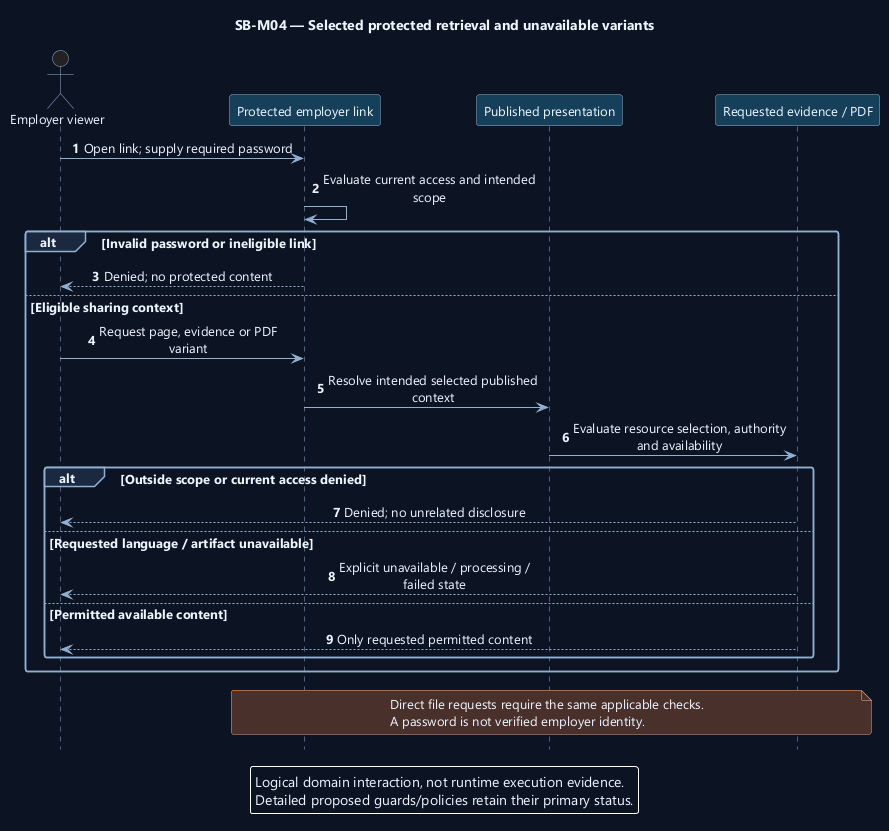

The diagram above was rendered by PlantUML. Its source (embedded in the PNG):
@startuml
' OWNER-MVP-2026-11-04 review: MVP core / cross-cutting. Core presentation/application/files or shared authority/recovery invariant remains applicable.
skinparam backgroundColor #0D1525
skinparam defaultFontColor #EDF4FF
skinparam defaultFontName Segoe UI
skinparam defaultFontSize 13
skinparam shadowing false
skinparam roundcorner 5
skinparam ArrowColor #91AED1
skinparam sequenceMessageAlign center
skinparam sequenceParticipantBackgroundColor #17405A
skinparam sequenceParticipantBorderColor #91AED1
skinparam sequenceActorBorderColor #91AED1
skinparam sequenceLifeLineBorderColor #91AED1
skinparam sequenceGroupBackgroundColor #1A2940
skinparam sequenceGroupBorderColor #91AED1
skinparam sequenceDividerBackgroundColor #1A2940
skinparam noteBackgroundColor #4A302B
skinparam noteBorderColor #F1AD8A
skinparam maxMessageSize 220
hide footbox
autonumber
title SB-M04 — Selected protected retrieval and unavailable variants
actor "Employer viewer" as U
participant "Protected employer link" as L
participant "Published presentation" as P
participant "Requested evidence / PDF" as A
U -> L : Open link; supply required password
L -> L : Evaluate current access and intended scope
alt Invalid password or ineligible link
 L --> U : Denied; no protected content
else Eligible sharing context
 U -> L : Request page, evidence or PDF variant
 L -> P : Resolve intended selected published context
 P -> A : Evaluate resource selection, authority and availability
 alt Outside scope or current access denied
  A --> U : Denied; no unrelated disclosure
 else Requested language / artifact unavailable
  A --> U : Explicit unavailable / processing / failed state
 else Permitted available content
  A --> U : Only requested permitted content
 end
end
note over L,A
Direct file requests require the same applicable checks.
A password is not verified employer identity.
end note
legend bottom
Logical domain interaction, not runtime execution evidence.
Detailed proposed guards/policies retain their primary status.
endlegend
@enduml